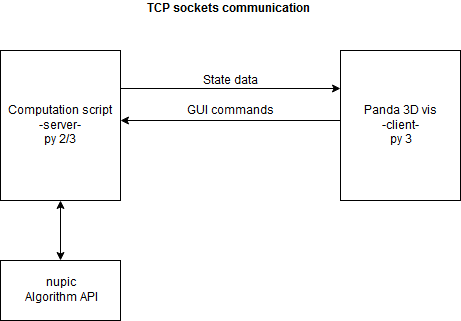

The diagram above was exported from draw.io. Its source (the exported page's mxGraphModel, read from the mxfile embedded in the PNG):
<mxGraphModel dx="840" dy="459" grid="1" gridSize="10" guides="1" tooltips="1" connect="1" arrows="1" fold="1" page="1" pageScale="1" pageWidth="827" pageHeight="1169" math="0" shadow="0">
  <root>
    <mxCell id="0" />
    <mxCell id="1" parent="0" />
    <mxCell id="4pj-sIVt2ohUJEPKDiRL-9" style="edgeStyle=orthogonalEdgeStyle;rounded=0;orthogonalLoop=1;jettySize=auto;html=1;exitX=1;exitY=0.25;exitDx=0;exitDy=0;entryX=0;entryY=0.25;entryDx=0;entryDy=0;" edge="1" parent="1" source="4pj-sIVt2ohUJEPKDiRL-1" target="4pj-sIVt2ohUJEPKDiRL-2">
      <mxGeometry relative="1" as="geometry" />
    </mxCell>
    <mxCell id="4pj-sIVt2ohUJEPKDiRL-10" value="State data" style="text;html=1;resizable=0;points=[];align=center;verticalAlign=middle;labelBackgroundColor=#ffffff;" vertex="1" connectable="0" parent="4pj-sIVt2ohUJEPKDiRL-9">
      <mxGeometry x="0.1182" y="2" relative="1" as="geometry">
        <mxPoint x="-13" y="-6" as="offset" />
      </mxGeometry>
    </mxCell>
    <mxCell id="4pj-sIVt2ohUJEPKDiRL-12" style="edgeStyle=orthogonalEdgeStyle;rounded=0;orthogonalLoop=1;jettySize=auto;html=1;exitX=0.5;exitY=1;exitDx=0;exitDy=0;startArrow=classic;startFill=1;" edge="1" parent="1" source="4pj-sIVt2ohUJEPKDiRL-1" target="4pj-sIVt2ohUJEPKDiRL-11">
      <mxGeometry relative="1" as="geometry" />
    </mxCell>
    <mxCell id="4pj-sIVt2ohUJEPKDiRL-1" value="Computation script&lt;br&gt;&lt;div&gt;-server-&lt;/div&gt;&lt;div&gt;py 2/3&lt;br&gt;&lt;/div&gt;" style="rounded=0;whiteSpace=wrap;html=1;" vertex="1" parent="1">
      <mxGeometry x="25" y="80" width="120" height="150" as="geometry" />
    </mxCell>
    <mxCell id="4pj-sIVt2ohUJEPKDiRL-6" style="edgeStyle=orthogonalEdgeStyle;rounded=0;orthogonalLoop=1;jettySize=auto;html=1;exitX=0;exitY=0.5;exitDx=0;exitDy=0;" edge="1" parent="1" source="4pj-sIVt2ohUJEPKDiRL-2" target="4pj-sIVt2ohUJEPKDiRL-1">
      <mxGeometry relative="1" as="geometry">
        <Array as="points">
          <mxPoint x="365" y="150" />
        </Array>
      </mxGeometry>
    </mxCell>
    <mxCell id="4pj-sIVt2ohUJEPKDiRL-7" value="GUI commands" style="text;html=1;resizable=0;points=[];align=center;verticalAlign=middle;labelBackgroundColor=#ffffff;" vertex="1" connectable="0" parent="4pj-sIVt2ohUJEPKDiRL-6">
      <mxGeometry x="0.1545" relative="1" as="geometry">
        <mxPoint x="15" y="-10" as="offset" />
      </mxGeometry>
    </mxCell>
    <mxCell id="4pj-sIVt2ohUJEPKDiRL-2" value="&lt;div&gt;Panda 3D vis &lt;br&gt;-client-&lt;/div&gt;&lt;div&gt;py 3&lt;br&gt;&lt;/div&gt;" style="rounded=0;whiteSpace=wrap;html=1;" vertex="1" parent="1">
      <mxGeometry x="365" y="80" width="120" height="150" as="geometry" />
    </mxCell>
    <mxCell id="4pj-sIVt2ohUJEPKDiRL-4" value="TCP sockets communication" style="text;html=1;resizable=0;points=[];autosize=1;align=left;verticalAlign=top;spacingTop=-4;fontStyle=1" vertex="1" parent="1">
      <mxGeometry x="170" y="30" width="170" height="20" as="geometry" />
    </mxCell>
    <mxCell id="4pj-sIVt2ohUJEPKDiRL-11" value="nupic&lt;br&gt;Algorithm API" style="rounded=0;whiteSpace=wrap;html=1;" vertex="1" parent="1">
      <mxGeometry x="25" y="290" width="120" height="60" as="geometry" />
    </mxCell>
  </root>
</mxGraphModel>